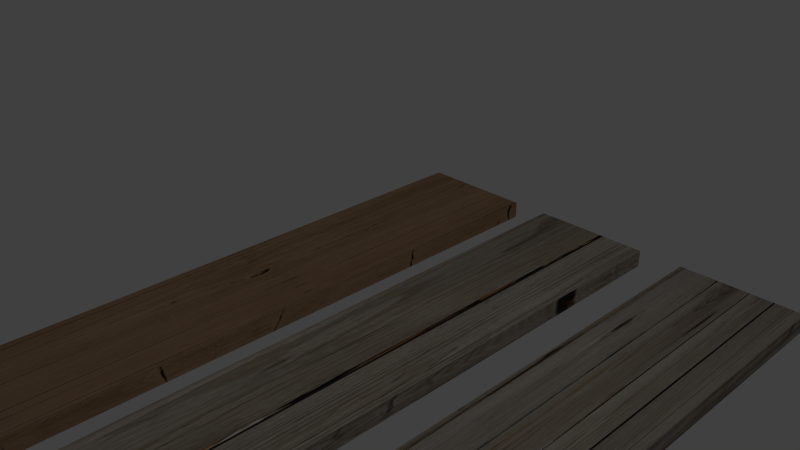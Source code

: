 # Source: LBSR_Planks.blend  (saved by Blender 2.73.0; exported with 4.5.12 LTS)
import bpy
from mathutils import Matrix  # noqa: F401  (used for matrix-valued properties, if any)

bpy.ops.wm.read_factory_settings(use_empty=True)
scene = bpy.context.scene
scene.name = 'Scene'

# ---- collections
col_collection_1 = bpy.data.collections.new('Collection 1'); scene.collection.children.link(col_collection_1)

# ---- images (referenced by path relative to the original .blend; pixels are not part of the script)
import os
ASSET_DIR = os.environ.get("B2B_ASSET_DIR", "")  # directory of the original .blend (textures are referenced by path, not embedded)
HERE = os.path.dirname(os.path.abspath(__file__))  # packed textures are extracted next to this script under _unpacked/

def load_image(name, relpath, width, height, colorspace="sRGB"):
    """Load a texture the original file referenced (path relative to the .blend, or extracted next to this script)."""
    p = next((c for c in (os.path.join(HERE, relpath), os.path.join(ASSET_DIR, relpath)) if relpath and os.path.exists(c)), "")
    if p:
        img = bpy.data.images.load(p, check_existing=True)
        img.name = name
    else:  # same state as the original file: an image datablock whose file is absent (Cycles renders it pink)
        img = bpy.data.images.new(name, width, height)
        img.source = "FILE"
        img.filepath = "//" + (relpath or name)
    img.colorspace_settings.name = colorspace
    return img
img_woodplanks3jpg_jpg = load_image('WoodPlanks3jpg.jpg', '_unpacked/WoodPlanks3jpg.da47f6f9.jpg', 656, 1024, 'sRGB')
img_woodplanks_jpg = load_image('WoodPlanks.jpg', '_unpacked/WoodPlanks.250d17d9.jpg', 800, 552, 'sRGB')
img_woodplanks2_jpg = load_image('WoodPlanks2.jpg', '_unpacked/WoodPlanks2.b7eeebcd.jpg', 800, 570, 'sRGB')

# ---- materials (node trees are filled in below, after node groups)
mat_material_002 = bpy.data.materials.new('Material.002')
mat_material_002.alpha_threshold = 0.0
mat_material_002.roughness = 0.5
mat_material_001 = bpy.data.materials.new('Material.001')
mat_material_001.alpha_threshold = 0.0
mat_material_001.roughness = 0.5
mat_material_003 = bpy.data.materials.new('Material.003')
mat_material_003.alpha_threshold = 0.0
mat_material_003.roughness = 0.5

# ---- material node trees
mat_material_002.use_nodes = True; mat_material_002.node_tree.nodes.clear()
_N = mat_material_002.node_tree.nodes; _L = mat_material_002.node_tree.links
n0 = _N.new('ShaderNodeOutputMaterial'); n0.name = 'Material Output'; n0.location = (300, 300)
n1 = _N.new('ShaderNodeBsdfDiffuse'); n1.name = 'Diffuse BSDF'; n1.location = (10, 300)
n2 = _N.new('ShaderNodeTexImage'); n2.name = 'Image Texture'; n2.location = (-180, 300)
n2.width = 140
n2.image = img_woodplanks3jpg_jpg
_L.new(n1.outputs[0], n0.inputs[0])
_L.new(n2.outputs[0], n1.inputs[0])
n0.is_active_output = True
mat_material_001.use_nodes = True; mat_material_001.node_tree.nodes.clear()
_N = mat_material_001.node_tree.nodes; _L = mat_material_001.node_tree.links
n0 = _N.new('ShaderNodeOutputMaterial'); n0.name = 'Material Output'; n0.location = (300, 300)
n1 = _N.new('ShaderNodeBsdfDiffuse'); n1.name = 'Diffuse BSDF'; n1.location = (10, 300)
n2 = _N.new('ShaderNodeTexImage'); n2.name = 'Image Texture'; n2.location = (-180, 300)
n2.width = 140
n2.image = img_woodplanks_jpg
_L.new(n1.outputs[0], n0.inputs[0])
_L.new(n2.outputs[0], n1.inputs[0])
n0.is_active_output = True
mat_material_003.use_nodes = True; mat_material_003.node_tree.nodes.clear()
_N = mat_material_003.node_tree.nodes; _L = mat_material_003.node_tree.links
n0 = _N.new('ShaderNodeOutputMaterial'); n0.name = 'Material Output'; n0.location = (300, 300)
n1 = _N.new('ShaderNodeBsdfDiffuse'); n1.name = 'Diffuse BSDF'; n1.location = (10, 300)
n2 = _N.new('ShaderNodeTexImage'); n2.name = 'Image Texture'; n2.location = (-180, 300)
n2.width = 140
n2.image = img_woodplanks2_jpg
_L.new(n1.outputs[0], n0.inputs[0])
_L.new(n2.outputs[0], n1.inputs[0])
n0.is_active_output = True

# ---- world
world_world = bpy.data.worlds.new('World'); scene.world = world_world
world_world.color = (0.05088, 0.05088, 0.05088)
world_world.use_sun_shadow = False
world_world.sun_shadow_jitter_overblur = 0.0
world_world.cycles.sampling_method = 'MANUAL'
world_world.cycles.sample_map_resolution = 256

# ---- cameras
cam_camera = bpy.data.cameras.new('Camera')
cam_camera.clip_end = 100.0
cam_camera.lens = 35.0
cam_camera.sensor_width = 32.0
cam_camera.sensor_height = 18.0
cam_camera.ortho_scale = 7.314
cam_camera.dof.focus_distance = 0.0

# ---- lights
light_lamp = bpy.data.lights.new('Lamp', 'POINT')
light_lamp.transmission_factor = 0.0
light_lamp.cutoff_distance = 30.0
light_lamp.energy = 100.0
light_lamp.shadow_buffer_clip_start = 1.001
light_lamp.shadow_soft_size = 0.1
light_lamp.shadow_maximum_resolution = 0.006
light_lamp.use_absolute_resolution = True
light_lamp.cycles.use_multiple_importance_sampling = False

# ---- meshes
me_cube_002 = bpy.data.meshes.new('Cube.002')
me_cube_002.from_pydata([(0.9182, 1.0, -1.0), (0.9182, -1.0, -1.0), (-1.082, -1.0, -1.0), (-1.082, 1.0, -1.0), (0.9182, 1.0, 1.0), (0.9182, -1.0, 1.0), (-1.082, -1.0, 1.0), (-1.082, 1.0, 1.0)], [], [(0, 1, 2, 3), (4, 7, 6, 5), (0, 4, 5, 1), (1, 5, 6, 2), (2, 6, 7, 3), (4, 0, 3, 7)])
_uv = me_cube_002.uv_layers.new(name='UVMap')
_uv.uv.foreach_set('vector', [0.2542, 0.2121, 0.7459, 0.1986, 0.7451, 0.8392, 0.255, 0.8526, 0.9933, 0.8203, -0.006684, 0.8203, -0.006684, 0.1797, 0.9933, 0.1797, 0.0, 0.3021, -2.384e-07, 0.9428, -1.0, 0.9428, -1.0, 0.3021, 0.9933, 0.3021, 0.9933, 0.9428, -0.006684, 0.9428, -0.006684, 0.3021, 8.941e-08, 0.3021, 1.788e-07, 0.9428, 1.0, 0.9428, 1.0, 0.3021, 0.0, 0.0, 1.0, 3.818e-08, 1.0, 0.6406, 8.941e-08, 0.6406])
me_cube_002.materials.append(mat_material_002)
me_cube_002.use_remesh_preserve_volume = False
me_cube_002.use_remesh_preserve_attributes = False
me_cube_002.use_mirror_vertex_groups = False
me_cube_002.update()
me_cube_001 = bpy.data.meshes.new('Cube.001')
me_cube_001.from_pydata([(0.9182, 1.0, -1.0), (0.9182, -1.0, -1.0), (-1.082, -1.0, -1.0), (-1.082, 1.0, -1.0), (0.9182, 1.0, 1.0), (0.9182, -1.0, 1.0), (-1.082, -1.0, 1.0), (-1.082, 1.0, 1.0)], [], [(0, 1, 2, 3), (4, 7, 6, 5), (0, 4, 5, 1), (1, 5, 6, 2), (2, 6, 7, 3), (4, 0, 3, 7)])
_uv = me_cube_001.uv_layers.new(name='UVMap')
_uv.uv.foreach_set('vector', [0.674, 0.02631, 1.016, 0.04726, 1.013, 1.044, 0.6774, 1.023, 0.6678, 0.03723, 0.6712, 1.034, 0.3287, 1.055, 0.3321, 0.05818, 0.674, 0.02631, 0.6678, 0.03723, 0.3321, 0.05818, 1.016, 0.04726, 0.3259, 0.04726, 0.3321, 0.05818, 0.3287, 1.055, 0.3225, 1.044, 1.013, 1.044, 1.019, 1.055, 0.6712, 1.034, 0.6774, 1.023, 0.6678, 0.03723, 0.674, 0.02631, 0.6774, 1.023, 0.6712, 1.034])
me_cube_001.materials.append(mat_material_001)
me_cube_001.materials.append(mat_material_003)
me_cube_001.use_remesh_preserve_volume = False
me_cube_001.use_remesh_preserve_attributes = False
me_cube_001.use_mirror_vertex_groups = False
me_cube_001.update()
me_cube = bpy.data.meshes.new('Cube')
me_cube.from_pydata([(0.9182, 1.0, -1.0), (0.9182, -1.0, -1.0), (-1.082, -1.0, -1.0), (-1.082, 1.0, -1.0), (0.9182, 1.0, 1.0), (0.9182, -1.0, 1.0), (-1.082, -1.0, 1.0), (-1.082, 1.0, 1.0)], [], [(0, 1, 2, 3), (4, 7, 6, 5), (0, 4, 5, 1), (1, 5, 6, 2), (2, 6, 7, 3), (4, 0, 3, 7)])
_uv = me_cube.uv_layers.new(name='UVMap')
_uv.uv.foreach_set('vector', [1.371e-08, 0.6667, 0.23, 0.6667, 0.23, 1.0, 0.0, 1.0, 0.46, 0.3333, 0.46, 0.6667, 0.23, 0.6667, 0.23, 0.3333, 0.46, 0.3333, 0.23, 0.3333, 0.23, 0.0, 0.46, 1.987e-08, 2.056e-08, 0.3333, 0.0, 1.291e-07, 0.23, 0.0, 0.23, 0.3333, 0.69, 0.3333, 0.46, 0.3333, 0.46, 8.941e-08, 0.69, 0.0, 0.0, 0.3333, 0.23, 0.3333, 0.23, 0.6667, 2.056e-08, 0.6667])
me_cube.materials.append(mat_material_001)
me_cube.use_remesh_preserve_volume = False
me_cube.use_remesh_preserve_attributes = False
me_cube.use_mirror_vertex_groups = False
me_cube.update()

# ---- objects
ob_plank3 = bpy.data.objects.new('Plank3', me_cube_002)
ob_plank2 = bpy.data.objects.new('Plank2', me_cube_001)
ob_plank = bpy.data.objects.new('Plank', me_cube)
ob_lamp = bpy.data.objects.new('Lamp', light_lamp)
ob_camera = bpy.data.objects.new('Camera', cam_camera)

# ---- transforms, parenting, visibility, modifiers, constraints
ob_plank3.location = (-2.623, 0.0, -1.618)
ob_plank3.scale = (1.0, 4.996, 0.1419)
ob_plank3.lock_rotations_4d = False
ob_plank3.empty_display_type = 'ARROWS'
ob_plank3.lineart.crease_threshold = 0.0
ob_plank2.location = (2.737, 0.0, -1.618)
ob_plank2.scale = (1.0, 4.996, 0.1419)
ob_plank2.lock_rotations_4d = False
ob_plank2.empty_display_type = 'ARROWS'
ob_plank2.lineart.crease_threshold = 0.0
ob_plank.location = (0.0, 0.0, -1.618)
ob_plank.scale = (1.0, 4.996, 0.1419)
ob_plank.lock_rotations_4d = False
ob_plank.empty_display_type = 'ARROWS'
ob_plank.lineart.crease_threshold = 0.0
ob_lamp.location = (4.076, 1.005, 5.904)
ob_lamp.rotation_euler = (0.6503, 0.05522, 1.866)
ob_lamp.lock_rotations_4d = False
ob_lamp.empty_display_type = 'ARROWS'
ob_lamp.color = (0.0, 0.0, 0.0, 0.0)
ob_lamp.lineart.crease_threshold = 0.0
ob_camera.location = (7.481, -6.508, 5.344)
ob_camera.rotation_euler = (1.109, 0.01082, 0.8149)
ob_camera.lock_rotations_4d = False
ob_camera.empty_display_type = 'ARROWS'
ob_camera.color = (0.0, 0.0, 0.0, 0.0)
ob_camera.display_type = 'WIRE'
ob_camera.lineart.crease_threshold = 0.0

# ---- collection membership
col_collection_1.objects.link(ob_plank3)
col_collection_1.objects.link(ob_plank2)
col_collection_1.objects.link(ob_plank)
col_collection_1.objects.link(ob_lamp)
col_collection_1.objects.link(ob_camera)

# ---- scene / render settings (as saved in the file)
scene.camera = ob_camera
scene.frame_start = 1; scene.frame_end = 250; scene.frame_set(1)
scene.render.engine = 'CYCLES'
scene.render.resolution_percentage = 50
scene.render.dither_intensity = 0.0
scene.cycles.use_denoising = False
scene.cycles.samples = 10
scene.cycles.sampling_pattern = 'TABULATED_SOBOL'
scene.cycles.light_sampling_threshold = 0.0
scene.cycles.use_adaptive_sampling = False
scene.cycles.use_light_tree = False
scene.cycles.blur_glossy = 0.0
scene.cycles.pixel_filter_type = 'GAUSSIAN'
scene.cycles.sample_clamp_indirect = 0.0
scene.view_settings.view_transform = 'Standard'
bpy.context.view_layer.update()
